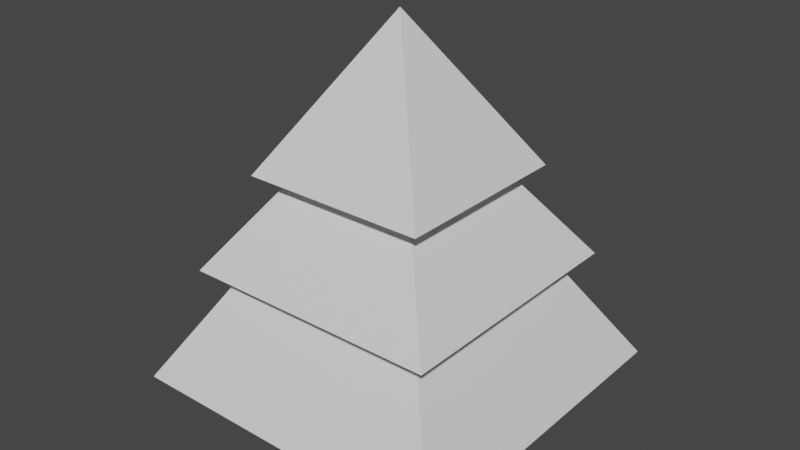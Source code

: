 # Source: Tree.blend  (saved by Blender 2.81.16; exported with 4.5.12 LTS)
import bpy
from mathutils import Matrix  # noqa: F401  (used for matrix-valued properties, if any)

bpy.ops.wm.read_factory_settings(use_empty=True)
scene = bpy.context.scene
scene.name = 'Scene'

# ---- collections
col_collection = bpy.data.collections.new('Collection'); scene.collection.children.link(col_collection)

# ---- materials (node trees are filled in below, after node groups)
mat_material = bpy.data.materials.new('Material')
mat_material.alpha_threshold = 0.0
mat_material.use_transparent_shadow = False
mat_material.line_color = (0.0, 0.0, 0.0, 1.0)
mat_material_001 = bpy.data.materials.new('Material.001')
mat_material_001.alpha_threshold = 0.0
mat_material_001.use_transparent_shadow = False
mat_material_001.line_color = (0.0, 0.0, 0.0, 1.0)
mat_material_002 = bpy.data.materials.new('Material.002')
mat_material_002.alpha_threshold = 0.0
mat_material_002.use_transparent_shadow = False
mat_material_002.line_color = (0.0, 0.0, 0.0, 1.0)

# ---- material node trees
mat_material.use_nodes = True; mat_material.node_tree.nodes.clear()
_N = mat_material.node_tree.nodes; _L = mat_material.node_tree.links
n0 = _N.new('ShaderNodeOutputMaterial'); n0.name = 'Material Output'; n0.location = (300, 300)
n1 = _N.new('ShaderNodeBsdfPrincipled'); n1.name = 'Principled BSDF'; n1.location = (10, 300)
n1.distribution = 'GGX'
n1.subsurface_method = 'BURLEY'
n1.inputs[2].default_value = 0.4
n1.inputs[3].default_value = 1.45
n1.inputs[27].default_value = (0.0, 0.0, 0.0, 1.0)
n1.inputs[28].default_value = 1.0
_L.new(n1.outputs[0], n0.inputs[0])
n0.is_active_output = True
mat_material_001.use_nodes = True; mat_material_001.node_tree.nodes.clear()
_N = mat_material_001.node_tree.nodes; _L = mat_material_001.node_tree.links
n0 = _N.new('ShaderNodeOutputMaterial'); n0.name = 'Material Output'; n0.location = (300, 300)
n1 = _N.new('ShaderNodeBsdfPrincipled'); n1.name = 'Principled BSDF'; n1.location = (10, 300)
n1.distribution = 'GGX'
n1.subsurface_method = 'BURLEY'
n1.inputs[2].default_value = 0.4
n1.inputs[3].default_value = 1.45
n1.inputs[27].default_value = (0.0, 0.0, 0.0, 1.0)
n1.inputs[28].default_value = 1.0
_L.new(n1.outputs[0], n0.inputs[0])
n0.is_active_output = True
mat_material_002.use_nodes = True; mat_material_002.node_tree.nodes.clear()
_N = mat_material_002.node_tree.nodes; _L = mat_material_002.node_tree.links
n0 = _N.new('ShaderNodeOutputMaterial'); n0.name = 'Material Output'; n0.location = (300, 300)
n1 = _N.new('ShaderNodeBsdfPrincipled'); n1.name = 'Principled BSDF'; n1.location = (10, 300)
n1.distribution = 'GGX'
n1.subsurface_method = 'BURLEY'
n1.inputs[2].default_value = 0.4
n1.inputs[3].default_value = 1.45
n1.inputs[27].default_value = (0.0, 0.0, 0.0, 1.0)
n1.inputs[28].default_value = 1.0
_L.new(n1.outputs[0], n0.inputs[0])
n0.is_active_output = True

# ---- world
world_world = bpy.data.worlds.new('World'); scene.world = world_world
world_world.use_nodes = True; world_world.node_tree.nodes.clear()
_N = world_world.node_tree.nodes; _L = world_world.node_tree.links
n0 = _N.new('ShaderNodeOutputWorld'); n0.name = 'World Output'; n0.location = (300, 300)
n1 = _N.new('ShaderNodeBackground'); n1.name = 'Background'; n1.location = (10, 300)
n1.inputs[0].default_value = (0.05088, 0.05088, 0.05088, 1.0)
_L.new(n1.outputs[0], n0.inputs[0])
n0.is_active_output = True
world_world.color = (0.05088, 0.05088, 0.05088)
world_world.use_sun_shadow = False
world_world.sun_shadow_jitter_overblur = 0.0

# ---- meshes
me_cube = bpy.data.meshes.new('Cube')
me_cube.from_pydata([(0.9, 0.9, 2.5), (-0.9, 0.9, 2.5), (0.9, -0.9, 2.5), (0.0, 0.0, 3.94), (-0.9, -0.9, 2.5)], [], [(0, 3, 2), (0, 1, 3), (1, 4, 3), (2, 3, 4), (2, 4, 1, 0)])
_uv = me_cube.uv_layers.new(name='UVMap')
_uv.uv.foreach_set('vector', [0.8883, 0.4749, 0.8883, 0.835, 0.5903, 0.6328, 0.5687, 0.6663, 0.8824, 0.5, 0.8824, 0.8791, 0.5687, 0.6663, 0.8824, 0.5, 0.8824, 0.8791, 0.8883, 0.4749, 0.8883, 0.835, 0.5903, 0.6328, 0.0001, 0.0001002, 0.9999, 9.998e-05, 0.9999, 0.9999, 9.998e-05, 0.9999])
me_cube.materials.append(mat_material)
me_cube.use_remesh_preserve_volume = False
me_cube.use_remesh_preserve_attributes = False
me_cube.use_mirror_vertex_groups = False
me_cube.update()
me_cube_001 = bpy.data.meshes.new('Cube.001')
me_cube_001.from_pydata([(1.26, 1.26, 1.6), (-1.26, 1.26, 1.6), (1.26, -1.26, 1.6), (0.0, 0.0, 3.4), (-1.26, -1.26, 1.6)], [], [(0, 3, 2), (0, 1, 3), (1, 4, 3), (2, 3, 4), (2, 4, 1, 0)])
_uv = me_cube_001.uv_layers.new(name='UVMap')
_uv.uv.foreach_set('vector', [0.5903, 0.2398, 0.9999, 0.0001367, 0.9999, 0.4747, 0.5687, 0.2474, 0.9999, 0.0001439, 0.9999, 0.4997, 0.5687, 0.2474, 0.9999, 0.0001439, 0.9999, 0.4997, 0.5903, 0.2398, 0.9999, 0.0001367, 0.9999, 0.4747, 9.998e-05, 0.0001002, 0.9999, 9.998e-05, 0.9999, 0.9999, 0.0001001, 0.9999])
me_cube_001.materials.append(mat_material_001)
me_cube_001.use_remesh_preserve_volume = False
me_cube_001.use_remesh_preserve_attributes = False
me_cube_001.use_mirror_vertex_groups = False
me_cube_001.update()
me_cube_002 = bpy.data.meshes.new('Cube.002')
me_cube_002.from_pydata([(1.62, 1.62, 0.5), (-1.62, 1.62, 0.5), (1.62, -1.62, 0.5), (0.0, 0.0, 3.2), (-1.62, -1.62, 0.5)], [], [(0, 3, 2), (0, 1, 3), (1, 4, 3), (2, 3, 4), (2, 4, 1, 0)])
_uv = me_cube_002.uv_layers.new(name='UVMap')
_uv.uv.foreach_set('vector', [0.59, 0.6071, 0.0001367, 0.3036, 0.59, 0.0001367, 0.0001439, 0.2925, 0.5684, 0.0001439, 0.5684, 0.6986, 0.0001439, 0.2925, 0.5684, 0.0001439, 0.5684, 0.6986, 0.59, 0.6071, 0.0001367, 0.3036, 0.59, 0.0001367, 9.998e-05, 0.0001002, 0.9999, 9.998e-05, 0.9999, 0.9999, 0.0001001, 0.9999])
me_cube_002.materials.append(mat_material_002)
me_cube_002.use_remesh_preserve_volume = False
me_cube_002.use_remesh_preserve_attributes = False
me_cube_002.use_mirror_vertex_groups = False
me_cube_002.update()
me_cube_003 = bpy.data.meshes.new('Cube.003')
me_cube_003.from_pydata([(-0.4, -0.4, 2.98e-08), (-0.4, -0.4, 0.8), (-0.4, 0.4, 2.98e-08), (-0.4, 0.4, 0.8), (0.4, -0.4, 2.98e-08), (0.4, -0.4, 0.8), (0.4, 0.4, 2.98e-08), (0.4, 0.4, 0.8)], [], [(0, 1, 3, 2), (2, 3, 7, 6), (6, 7, 5, 4), (4, 5, 1, 0), (2, 6, 4, 0), (7, 3, 1, 5)])
_uv = me_cube_003.uv_layers.new(name='UVMap')
_uv.uv.foreach_set('vector', [0.375, 0.0, 0.625, 0.0, 0.625, 0.25, 0.375, 0.25, 0.375, 0.25, 0.625, 0.25, 0.625, 0.5, 0.375, 0.5, 0.375, 0.5, 0.625, 0.5, 0.625, 0.75, 0.375, 0.75, 0.375, 0.75, 0.625, 0.75, 0.625, 1.0, 0.375, 1.0, 0.125, 0.5, 0.375, 0.5, 0.375, 0.75, 0.125, 0.75, 0.625, 0.5, 0.875, 0.5, 0.875, 0.75, 0.625, 0.75])
me_cube_003.use_remesh_fix_poles = True
me_cube_003.use_remesh_preserve_attributes = False
me_cube_003.use_mirror_vertex_groups = False
me_cube_003.update()

# ---- objects
ob_top = bpy.data.objects.new('Top', me_cube)
ob_mid = bpy.data.objects.new('Mid', me_cube_001)
ob_mid_001 = bpy.data.objects.new('Mid.001', me_cube_002)
ob_cube = bpy.data.objects.new('Cube', me_cube_003)

# ---- transforms, parenting, visibility, modifiers, constraints
ob_top.location = (0.0, 0.0, 0.0)
ob_top.lock_rotations_4d = False
ob_top.empty_display_type = 'ARROWS'
ob_top.lineart.crease_threshold = 0.0
ob_mid.location = (0.0, 0.0, 0.0)
ob_mid.lock_rotations_4d = False
ob_mid.empty_display_type = 'ARROWS'
ob_mid.lineart.crease_threshold = 0.0
ob_mid_001.location = (0.0, 0.0, 0.0)
ob_mid_001.lock_rotations_4d = False
ob_mid_001.empty_display_type = 'ARROWS'
ob_mid_001.lineart.crease_threshold = 0.0
ob_cube.location = (0.0, 0.0, 0.0)
ob_cube.lineart.crease_threshold = 0.0

# ---- collection membership
col_collection.objects.link(ob_top)
col_collection.objects.link(ob_mid)
col_collection.objects.link(ob_mid_001)
col_collection.objects.link(ob_cube)

# ---- scene / render settings (as saved in the file)
scene.frame_start = 1; scene.frame_end = 250; scene.frame_set(1)
scene.render.engine = 'BLENDER_EEVEE_NEXT'
scene.cycles.use_denoising = False
scene.cycles.samples = 128
scene.cycles.sampling_pattern = 'TABULATED_SOBOL'
scene.cycles.use_adaptive_sampling = False
scene.cycles.use_light_tree = False
scene.view_settings.view_transform = 'Filmic'
bpy.context.view_layer.update()

# ---- added for rendering (the .blend has no active camera and no usable light): camera, sun
cam_auto = bpy.data.cameras.new('AutoCamera')
cam_auto.lens = 50.0
cam_auto.sensor_width = 36.0
cam_auto.clip_end = 1000.0
ob_auto_camera = bpy.data.objects.new('AutoCamera', cam_auto)
scene.collection.objects.link(ob_auto_camera)
ob_auto_camera.location = (5.59121, -6.70945, 6.44296)
ob_auto_camera.rotation_euler = (1.09748, -7.21219e-08, 0.694738)
scene.camera = ob_auto_camera
light_auto_sun = bpy.data.lights.new('AutoSun', 'SUN')
light_auto_sun.energy = 3.0
light_auto_sun.angle = 0.0523599
ob_auto_sun = bpy.data.objects.new('AutoSun', light_auto_sun)
scene.collection.objects.link(ob_auto_sun)
ob_auto_sun.rotation_euler = (0.872665, 0.174533, 0.523599)
bpy.context.view_layer.update()
